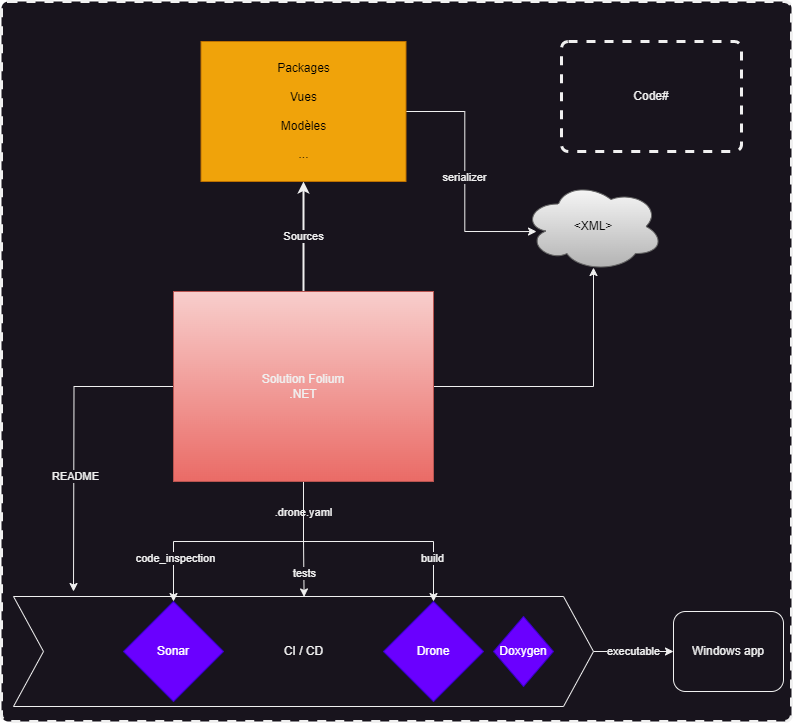

The diagram above was exported from draw.io. Its source (the exported page's mxGraphModel, read from the mxfile embedded in the PNG):
<mxGraphModel dx="2261" dy="699" grid="1" gridSize="10" guides="1" tooltips="1" connect="1" arrows="1" fold="1" page="1" pageScale="1" pageWidth="827" pageHeight="1169" math="0" shadow="0">
  <root>
    <mxCell id="0" />
    <mxCell id="1" parent="0" />
    <mxCell id="COSS5253Tn9d3zBau2tB-31" value="" style="rounded=1;whiteSpace=wrap;html=1;absoluteArcSize=1;arcSize=14;strokeWidth=3;dashed=1;" parent="1" vertex="1">
      <mxGeometry x="-810" y="50" width="790" height="720" as="geometry" />
    </mxCell>
    <mxCell id="COSS5253Tn9d3zBau2tB-29" value="executable" style="edgeStyle=orthogonalEdgeStyle;rounded=0;orthogonalLoop=1;jettySize=auto;html=1;" parent="1" source="COSS5253Tn9d3zBau2tB-20" edge="1">
      <mxGeometry relative="1" as="geometry">
        <mxPoint x="-138" y="700" as="targetPoint" />
      </mxGeometry>
    </mxCell>
    <mxCell id="COSS5253Tn9d3zBau2tB-20" value="CI / CD" style="html=1;shadow=0;dashed=0;align=center;verticalAlign=middle;shape=mxgraph.arrows2.arrow;dy=0;dx=30;notch=30;" parent="1" vertex="1">
      <mxGeometry x="-798" y="645" width="580" height="110" as="geometry" />
    </mxCell>
    <mxCell id="COSS5253Tn9d3zBau2tB-5" value="Sources" style="edgeStyle=orthogonalEdgeStyle;rounded=0;orthogonalLoop=1;jettySize=auto;html=1;entryX=0.5;entryY=1;entryDx=0;entryDy=0;strokeWidth=2;" parent="1" source="COSS5253Tn9d3zBau2tB-1" target="COSS5253Tn9d3zBau2tB-2" edge="1">
      <mxGeometry relative="1" as="geometry" />
    </mxCell>
    <mxCell id="COSS5253Tn9d3zBau2tB-11" style="edgeStyle=orthogonalEdgeStyle;rounded=0;orthogonalLoop=1;jettySize=auto;html=1;" parent="1" source="COSS5253Tn9d3zBau2tB-1" target="COSS5253Tn9d3zBau2tB-8" edge="1">
      <mxGeometry relative="1" as="geometry">
        <mxPoint x="-508" y="660" as="targetPoint" />
      </mxGeometry>
    </mxCell>
    <mxCell id="COSS5253Tn9d3zBau2tB-15" value="code_inspection" style="edgeLabel;html=1;align=center;verticalAlign=middle;resizable=0;points=[];" parent="COSS5253Tn9d3zBau2tB-11" vertex="1" connectable="0">
      <mxGeometry x="0.6499" y="1" relative="1" as="geometry">
        <mxPoint as="offset" />
      </mxGeometry>
    </mxCell>
    <mxCell id="COSS5253Tn9d3zBau2tB-12" style="edgeStyle=orthogonalEdgeStyle;rounded=0;orthogonalLoop=1;jettySize=auto;html=1;entryX=0.5;entryY=0;entryDx=0;entryDy=0;" parent="1" source="COSS5253Tn9d3zBau2tB-1" target="COSS5253Tn9d3zBau2tB-10" edge="1">
      <mxGeometry relative="1" as="geometry" />
    </mxCell>
    <mxCell id="COSS5253Tn9d3zBau2tB-14" value=".drone.yaml" style="edgeLabel;html=1;align=center;verticalAlign=middle;resizable=0;points=[];" parent="COSS5253Tn9d3zBau2tB-12" vertex="1" connectable="0">
      <mxGeometry x="-0.76" y="-1" relative="1" as="geometry">
        <mxPoint as="offset" />
      </mxGeometry>
    </mxCell>
    <mxCell id="COSS5253Tn9d3zBau2tB-16" value="build" style="edgeLabel;html=1;align=center;verticalAlign=middle;resizable=0;points=[];" parent="COSS5253Tn9d3zBau2tB-12" vertex="1" connectable="0">
      <mxGeometry x="0.6444" y="-2" relative="1" as="geometry">
        <mxPoint as="offset" />
      </mxGeometry>
    </mxCell>
    <mxCell id="COSS5253Tn9d3zBau2tB-22" style="edgeStyle=orthogonalEdgeStyle;rounded=0;orthogonalLoop=1;jettySize=auto;html=1;" parent="1" source="COSS5253Tn9d3zBau2tB-1" edge="1">
      <mxGeometry relative="1" as="geometry">
        <mxPoint x="-738" y="640" as="targetPoint" />
      </mxGeometry>
    </mxCell>
    <mxCell id="COSS5253Tn9d3zBau2tB-23" value="README" style="edgeLabel;html=1;align=center;verticalAlign=middle;resizable=0;points=[];" parent="COSS5253Tn9d3zBau2tB-22" vertex="1" connectable="0">
      <mxGeometry x="0.2446" y="1" relative="1" as="geometry">
        <mxPoint as="offset" />
      </mxGeometry>
    </mxCell>
    <mxCell id="COSS5253Tn9d3zBau2tB-27" style="edgeStyle=orthogonalEdgeStyle;rounded=0;orthogonalLoop=1;jettySize=auto;html=1;entryX=0.5;entryY=0.956;entryDx=0;entryDy=0;entryPerimeter=0;" parent="1" source="COSS5253Tn9d3zBau2tB-1" target="COSS5253Tn9d3zBau2tB-26" edge="1">
      <mxGeometry relative="1" as="geometry">
        <mxPoint x="-218" y="330" as="targetPoint" />
      </mxGeometry>
    </mxCell>
    <mxCell id="COSS5253Tn9d3zBau2tB-33" style="edgeStyle=orthogonalEdgeStyle;rounded=0;orthogonalLoop=1;jettySize=auto;html=1;entryX=0.501;entryY=0.004;entryDx=0;entryDy=0;entryPerimeter=0;" parent="1" source="COSS5253Tn9d3zBau2tB-1" target="COSS5253Tn9d3zBau2tB-20" edge="1">
      <mxGeometry relative="1" as="geometry">
        <mxPoint x="-508" y="640" as="targetPoint" />
      </mxGeometry>
    </mxCell>
    <mxCell id="COSS5253Tn9d3zBau2tB-34" value="tests" style="edgeLabel;html=1;align=center;verticalAlign=middle;resizable=0;points=[];" parent="COSS5253Tn9d3zBau2tB-33" connectable="0" vertex="1">
      <mxGeometry x="0.58" relative="1" as="geometry">
        <mxPoint as="offset" />
      </mxGeometry>
    </mxCell>
    <mxCell id="COSS5253Tn9d3zBau2tB-1" value="Solution Folium&lt;br&gt;.NET" style="html=1;whiteSpace=wrap;fillColor=#f8cecc;strokeColor=#b85450;gradientColor=#ea6b66;" parent="1" vertex="1">
      <mxGeometry x="-638" y="340" width="260" height="190" as="geometry" />
    </mxCell>
    <mxCell id="COSS5253Tn9d3zBau2tB-28" value="serializer" style="edgeStyle=orthogonalEdgeStyle;rounded=0;orthogonalLoop=1;jettySize=auto;html=1;entryX=0.093;entryY=0.556;entryDx=0;entryDy=0;entryPerimeter=0;" parent="1" source="COSS5253Tn9d3zBau2tB-2" target="COSS5253Tn9d3zBau2tB-26" edge="1">
      <mxGeometry relative="1" as="geometry" />
    </mxCell>
    <mxCell id="COSS5253Tn9d3zBau2tB-2" value="Packages&lt;br&gt;&lt;br&gt;Vues&lt;br&gt;&lt;br&gt;Modèles&lt;br&gt;&lt;br&gt;..." style="html=1;whiteSpace=wrap;fillColor=#f0a30a;fontColor=#000000;strokeColor=#BD7000;" parent="1" vertex="1">
      <mxGeometry x="-610.5" y="90" width="205" height="140" as="geometry" />
    </mxCell>
    <mxCell id="COSS5253Tn9d3zBau2tB-8" value="Sonar" style="shape=rhombus;perimeter=rhombusPerimeter;whiteSpace=wrap;html=1;align=center;fillColor=#6a00ff;fontColor=#ffffff;strokeColor=#3700CC;" parent="1" vertex="1">
      <mxGeometry x="-688" y="650" width="100" height="100" as="geometry" />
    </mxCell>
    <mxCell id="COSS5253Tn9d3zBau2tB-10" value="Drone" style="shape=rhombus;perimeter=rhombusPerimeter;whiteSpace=wrap;html=1;align=center;fillColor=#6a00ff;fontColor=#ffffff;strokeColor=#3700CC;" parent="1" vertex="1">
      <mxGeometry x="-428" y="650" width="100" height="100" as="geometry" />
    </mxCell>
    <mxCell id="COSS5253Tn9d3zBau2tB-25" value="Doxygen" style="shape=rhombus;perimeter=rhombusPerimeter;whiteSpace=wrap;html=1;align=center;fillColor=#6a00ff;fontColor=#ffffff;strokeColor=#3700CC;" parent="1" vertex="1">
      <mxGeometry x="-318" y="665" width="60" height="70" as="geometry" />
    </mxCell>
    <mxCell id="COSS5253Tn9d3zBau2tB-26" value="&lt;font color=&quot;#000000&quot;&gt;&amp;lt;XML&amp;gt;&lt;/font&gt;" style="ellipse;shape=cloud;whiteSpace=wrap;html=1;align=center;fillColor=#f5f5f5;gradientColor=#b3b3b3;strokeColor=#666666;" parent="1" vertex="1">
      <mxGeometry x="-288" y="230" width="140" height="90" as="geometry" />
    </mxCell>
    <mxCell id="COSS5253Tn9d3zBau2tB-30" value="Windows app" style="whiteSpace=wrap;html=1;align=center;rounded=1;" parent="1" vertex="1">
      <mxGeometry x="-138" y="660" width="110" height="80" as="geometry" />
    </mxCell>
    <mxCell id="COSS5253Tn9d3zBau2tB-32" value="Code#" style="rounded=1;whiteSpace=wrap;html=1;absoluteArcSize=1;arcSize=14;strokeWidth=3;dashed=1;" parent="1" vertex="1">
      <mxGeometry x="-250" y="90" width="180" height="110" as="geometry" />
    </mxCell>
  </root>
</mxGraphModel>